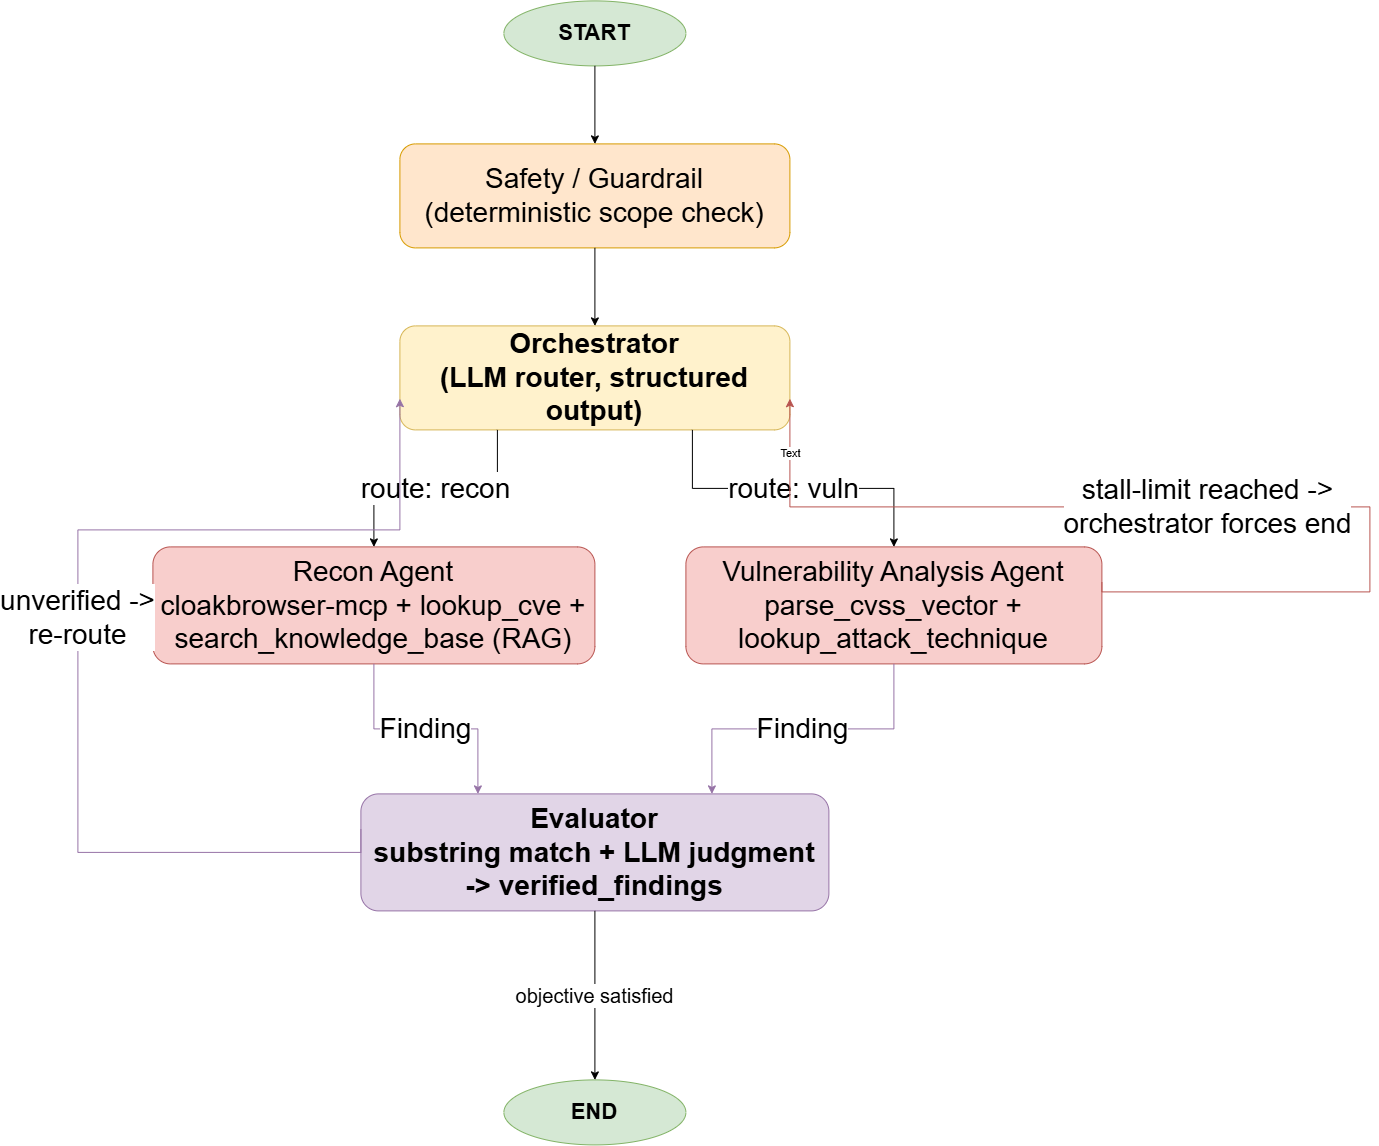

The diagram above was exported from draw.io. Its source (the exported page's mxGraphModel, read from the mxfile embedded in the PNG):
<mxGraphModel dx="3265" dy="1075" grid="1" gridSize="10" guides="1" tooltips="1" connect="1" arrows="1" fold="1" page="1" pageScale="1" pageWidth="1170" pageHeight="1495" math="0" shadow="0">
  <root>
    <mxCell id="0" />
    <mxCell id="1" parent="0" />
    <mxCell id="n_start" parent="1" style="ellipse;whiteSpace=wrap;html=1;fillColor=#d5e8d4;strokeColor=#82b366;fontStyle=1;fontSize=22;" value="START" vertex="1">
      <mxGeometry height="65" width="182" x="494" y="39" as="geometry" />
    </mxCell>
    <mxCell id="n_safety" parent="1" style="rounded=1;whiteSpace=wrap;html=1;fillColor=#ffe6cc;strokeColor=#d79b00;fontSize=22;" value="&lt;font style=&quot;font-size: 28px;&quot;&gt;Safety / Guardrail&lt;br&gt;(deterministic scope check)&lt;/font&gt;" vertex="1">
      <mxGeometry height="104" width="390" x="390" y="182" as="geometry" />
    </mxCell>
    <mxCell id="n_orch" parent="1" style="rounded=1;whiteSpace=wrap;html=1;fillColor=#fff2cc;strokeColor=#d6b656;fontStyle=1;fontSize=22;" value="&lt;font style=&quot;font-size: 28px;&quot;&gt;Orchestrator&lt;br&gt;(LLM router, structured output)&lt;/font&gt;" vertex="1">
      <mxGeometry height="104" width="390" x="390" y="364" as="geometry" />
    </mxCell>
    <mxCell id="n_recon" parent="1" style="rounded=1;whiteSpace=wrap;html=1;fillColor=#f8cecc;strokeColor=#b85450;fontSize=22;" value="&lt;font style=&quot;font-size: 28px;&quot;&gt;Recon Agent&lt;br&gt;cloakbrowser-mcp + lookup_cve +&lt;br&gt;search_knowledge_base (RAG)&lt;/font&gt;" vertex="1">
      <mxGeometry height="117" width="442" x="143" y="585" as="geometry" />
    </mxCell>
    <mxCell id="n_vuln" parent="1" style="rounded=1;whiteSpace=wrap;html=1;fillColor=#f8cecc;strokeColor=#b85450;fontSize=22;" value="&lt;font style=&quot;font-size: 28px;&quot;&gt;Vulnerability Analysis Agent&lt;br&gt;parse_cvss_vector +&lt;br&gt;lookup_attack_technique&lt;/font&gt;" vertex="1">
      <mxGeometry height="117" width="416" x="676" y="585" as="geometry" />
    </mxCell>
    <mxCell id="n_eval" parent="1" style="rounded=1;whiteSpace=wrap;html=1;fillColor=#e1d5e7;strokeColor=#9673a6;fontStyle=1;fontSize=22;" value="&lt;font style=&quot;font-size: 28px;&quot;&gt;Evaluator&lt;br&gt;substring match + LLM judgment&lt;br&gt;-&amp;gt; verified_findings&lt;/font&gt;" vertex="1">
      <mxGeometry height="117" width="468" x="351" y="832" as="geometry" />
    </mxCell>
    <mxCell id="n_end" parent="1" style="ellipse;whiteSpace=wrap;html=1;fillColor=#d5e8d4;strokeColor=#82b366;fontStyle=1;fontSize=22;" value="END" vertex="1">
      <mxGeometry height="65" width="182" x="494" y="1118" as="geometry" />
    </mxCell>
    <mxCell id="e1" edge="1" parent="1" source="n_start" style="edgeStyle=orthogonalEdgeStyle;rounded=0;html=1;curved=0;exitX=0.5;exitY=1;entryX=0.5;entryY=0;fontSize=20;" target="n_safety">
      <mxGeometry relative="1" as="geometry" />
    </mxCell>
    <mxCell id="e2" edge="1" parent="1" source="n_safety" style="edgeStyle=orthogonalEdgeStyle;rounded=0;html=1;curved=0;exitX=0.5;exitY=1;entryX=0.5;entryY=0;fontSize=20;" target="n_orch">
      <mxGeometry relative="1" as="geometry" />
    </mxCell>
    <mxCell id="e3" edge="1" parent="1" source="n_orch" style="edgeStyle=orthogonalEdgeStyle;rounded=0;html=1;curved=0;fontSize=20;exitX=0.25;exitY=1;entryX=0.5;entryY=0;" target="n_recon" value="&lt;font style=&quot;font-size: 28px;&quot;&gt;route: recon&lt;/font&gt;">
      <mxGeometry relative="1" as="geometry" />
    </mxCell>
    <mxCell id="e4" edge="1" parent="1" source="n_orch" style="edgeStyle=orthogonalEdgeStyle;rounded=0;html=1;curved=0;fontSize=20;exitX=0.75;exitY=1;entryX=0.5;entryY=0;" target="n_vuln" value="&lt;font style=&quot;font-size: 28px;&quot;&gt;route: vuln&lt;/font&gt;">
      <mxGeometry relative="1" as="geometry" />
    </mxCell>
    <mxCell id="e5" edge="1" parent="1" source="n_recon" style="edgeStyle=orthogonalEdgeStyle;rounded=0;html=1;curved=0;fontSize=20;strokeColor=#9673a6;exitX=0.5;exitY=1;entryX=0.25;entryY=0;" target="n_eval" value="&lt;font style=&quot;font-size: 28px;&quot;&gt;Finding&lt;/font&gt;">
      <mxGeometry relative="1" as="geometry" />
    </mxCell>
    <mxCell id="e6" edge="1" parent="1" source="n_vuln" style="edgeStyle=orthogonalEdgeStyle;rounded=0;html=1;curved=0;fontSize=20;strokeColor=#9673a6;exitX=0.5;exitY=1;entryX=0.75;entryY=0;" target="n_eval" value="&lt;font style=&quot;font-size: 28px;&quot;&gt;Finding&lt;/font&gt;">
      <mxGeometry relative="1" as="geometry" />
    </mxCell>
    <mxCell id="e7" edge="1" parent="1" source="n_eval" style="edgeStyle=orthogonalEdgeStyle;rounded=0;html=1;curved=0;fontSize=20;exitX=0.5;exitY=1;entryX=0.5;entryY=0;" target="n_end" value="objective satisfied">
      <mxGeometry relative="1" as="geometry" />
    </mxCell>
    <mxCell id="e8" edge="1" parent="1" source="n_eval" style="edgeStyle=orthogonalEdgeStyle;rounded=0;html=1;curved=0;fontSize=20;strokeColor=#9673a6;exitX=0;exitY=0.3;entryX=0;entryY=0.7;" target="n_orch" value="&lt;font style=&quot;font-size: 28px;&quot;&gt;unverified -&amp;gt;&lt;br&gt;re-route&lt;/font&gt;">
      <mxGeometry relative="1" as="geometry">
        <Array as="points">
          <mxPoint x="351" y="890.5" />
          <mxPoint x="68" y="890.5" />
          <mxPoint x="68" y="568" />
          <mxPoint x="390" y="568" />
        </Array>
      </mxGeometry>
    </mxCell>
    <mxCell id="e9" edge="1" parent="1" source="n_vuln" style="edgeStyle=orthogonalEdgeStyle;rounded=0;html=1;curved=0;fontSize=20;strokeColor=#b85450;exitX=1;exitY=0.3;entryX=1;entryY=0.7;" target="n_orch" value="&lt;font style=&quot;font-size: 28px;&quot;&gt;stall-limit reached -&amp;gt;&lt;br&gt;orchestrator forces end&lt;/font&gt;">
      <mxGeometry relative="1" as="geometry">
        <Array as="points">
          <mxPoint x="1092.06" y="629.94" />
          <mxPoint x="1360.06" y="629.94" />
          <mxPoint x="1360.06" y="545" />
          <mxPoint x="780.06" y="545" />
        </Array>
      </mxGeometry>
    </mxCell>
    <mxCell id="iTHRP51qotOWQvycmu-k-1" connectable="0" parent="e9" style="edgeLabel;html=1;align=center;verticalAlign=middle;resizable=0;points=[];" value="Text" vertex="1">
      <mxGeometry relative="1" x="0.8964" as="geometry">
        <mxPoint as="offset" />
      </mxGeometry>
    </mxCell>
  </root>
</mxGraphModel>